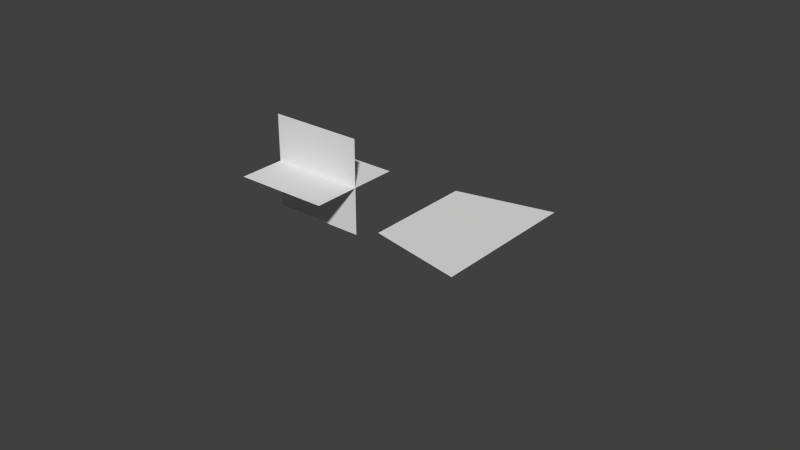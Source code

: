 # Source: 3rd_4dmc.Surfaces.02.blend  (saved by Blender 2.68.0; exported with 4.5.12 LTS)
import bpy
from mathutils import Matrix  # noqa: F401  (used for matrix-valued properties, if any)

bpy.ops.wm.read_factory_settings(use_empty=True)
scene = bpy.context.scene
scene.name = 'Scene'

# ---- collections
col_collection_1 = bpy.data.collections.new('Collection 1'); scene.collection.children.link(col_collection_1)
col_collection_4 = bpy.data.collections.new('Collection 4'); scene.collection.children.link(col_collection_4)

# ---- world
world_world = bpy.data.worlds.new('World'); scene.world = world_world
world_world.color = (0.05088, 0.05088, 0.05088)
world_world.use_sun_shadow = False
world_world.sun_shadow_jitter_overblur = 0.0
world_world.cycles.sampling_method = 'MANUAL'
world_world.cycles.sample_map_resolution = 256

# ---- meshes
me_plane_002 = bpy.data.meshes.new('Plane.002')
me_plane_002.from_pydata([(1.0, -1.0, 0.0), (-1.0, -1.0, 0.0), (1.0, 1.0, 0.0), (-1.0, 1.0, 0.0)], [], [(1, 0, 2, 3)])
me_plane_002.use_remesh_preserve_volume = False
me_plane_002.use_remesh_preserve_attributes = False
me_plane_002.use_mirror_vertex_groups = False
me_plane_002.update()
me_plane_001 = bpy.data.meshes.new('Plane.001')
me_plane_001.from_pydata([(-0.3687, -0.867, 0.0), (-1.459, -0.6325, 0.0), (-0.3687, 0.867, 0.0), (-1.459, 0.6325, 0.0)], [], [(1, 0, 2, 3)])
me_plane_001.use_remesh_preserve_volume = False
me_plane_001.use_remesh_preserve_attributes = False
me_plane_001.use_mirror_vertex_groups = False
me_plane_001.update()
me_plane = bpy.data.meshes.new('Plane')
me_plane.from_pydata([(1.0, -1.0, 0.0), (-1.0, -1.0, 0.0), (1.0, 1.0, 0.0), (-1.0, 1.0, 0.0)], [], [(1, 0, 2, 3)])
me_plane.use_remesh_preserve_volume = False
me_plane.use_remesh_preserve_attributes = False
me_plane.use_mirror_vertex_groups = False
me_plane.update()

# ---- curves / text
cu_surfpatch_009 = bpy.data.curves.new('SurfPatch.009', 'CURVE')
cu_surfpatch_009.dimensions = '3D'
_sp = cu_surfpatch_009.splines.new('NURBS'); _sp.points.add(27)
_sp.points.foreach_set('co', [-1.53, -2.222, -0.001532, 1.0, -1.529, -1.17, -0.001888, 1.0, -1.529, 1.17, 0.0009905, 1.0, -1.53, 2.222, -9.344e-05, 1.0, 0.1212, -2.754, -0.00116, 1.0, 0.08486, -1.089, -0.001244, 1.0, 0.08486, 1.089, -0.001244, 1.0, 0.1212, 2.754, -0.00116, 1.0, 1.037, -2.724, -0.001104, 1.0, 1.192, -1.149, -0.001403, 1.0, 1.192, 1.149, -0.001057, 1.0, 1.037, 2.724, -0.001104, 1.0, 2.051, -2.821, -0.001047, 1.0, 2.433, -1.316, -0.001561, 1.0, 2.433, 1.316, -0.0008702, 1.0, 2.051, 2.821, -0.001047, 1.0, 3.026, -3.177, -0.0009902, 1.0, 3.582, -1.584, -0.00172, 1.0, 3.582, 1.584, -0.000683, 1.0, 3.026, 3.177, -0.00099, 1.0, 4.044, -3.785, -0.0009333, 1.0, 4.742, -1.93, -0.001878, 1.0, 4.742, 1.93, -0.0004959, 1.0, 4.044, 3.785, -0.0009333, 1.0, 4.937, -5.085, -0.001002, 1.0, 5.701, -2.282, 0.0004853, 1.0, 5.701, 2.282, 0.0004853, 1.0, 4.937, 5.085, 0.000381, 1.0])
_sp.points.foreach_set('radius', [0.0, 0.0, 0.0, 0.0, 0.0, 0.0, 0.0, 0.0, 0.0, 0.0, 0.0, 0.0, 0.0, 0.0, 0.0, 0.0, 0.0, 0.0, 0.0, 0.0, 0.0, 0.0, 0.0, 0.0, 0.0, 0.0, 0.0, 0.0])
_sp.resolution_u = 4
_sp.resolution_v = 4
cu_surfpatch_009.use_path_clamp = True
cu_surfpatch_009.bevel_resolution = 0
cu_surfpatch_009.resolution_u = 4
cu_surfpatch_009.resolution_v = 4
cu_surfpatch_009.fill_mode = 'HALF'
cu_surfpatch_008 = bpy.data.curves.new('SurfPatch.008', 'CURVE')
cu_surfpatch_008.dimensions = '3D'
_sp = cu_surfpatch_008.splines.new('NURBS'); _sp.points.add(27)
_sp.points.foreach_set('co', [-1.53, -2.222, 0.004969, 1.0, -1.529, -1.17, 0.004614, 1.0, -1.529, 1.17, 0.007492, 1.0, -1.53, 2.222, 0.006408, 1.0, 0.1223, -2.754, 0.0002094, 1.0, 0.08596, -1.089, 0.00152, 1.0, 0.08596, 1.089, 0.00152, 1.0, 0.1223, 2.754, 0.0002094, 1.0, 1.023, -2.724, 0.002421, 1.0, 1.179, -1.149, -0.0005934, 1.0, 1.179, 1.149, -0.0002479, 1.0, 1.023, 2.724, 0.002421, 1.0, 2.024, -2.821, -0.003476, 1.0, 2.407, -1.316, -0.008517, 1.0, 2.407, 1.316, -0.007826, 1.0, 2.024, 2.821, -0.003477, 1.0, 2.984, -3.176, -0.01634, 1.0, 3.543, -1.584, -0.02373, 1.0, 3.543, 1.584, -0.02269, 1.0, 2.984, 3.176, -0.01634, 1.0, 3.987, -3.784, -0.03081, 1.0, 4.694, -1.929, -0.04323, 1.0, 4.694, 1.929, -0.04185, 1.0, 3.987, 3.784, -0.03081, 1.0, 4.855, -5.079, -0.0478, 1.0, 5.628, -2.28, -0.07062, 1.0, 5.628, 2.28, -0.07062, 1.0, 4.855, 5.079, -0.04641, 1.0])
_sp.points.foreach_set('radius', [0.0, 0.0, 0.0, 0.0, 0.0, 0.0, 0.0, 0.0, 0.0, 0.0, 0.0, 0.0, 0.0, 0.0, 0.0, 0.0, 0.0, 0.0, 0.0, 0.0, 0.0, 0.0, 0.0, 0.0, 0.0, 0.0, 0.0, 0.0])
_sp.resolution_u = 4
_sp.resolution_v = 4
cu_surfpatch_008.use_path_clamp = True
cu_surfpatch_008.bevel_resolution = 0
cu_surfpatch_008.resolution_u = 4
cu_surfpatch_008.resolution_v = 4
cu_surfpatch_008.fill_mode = 'HALF'
cu_surfpatch_007 = bpy.data.curves.new('SurfPatch.007', 'CURVE')
cu_surfpatch_007.dimensions = '3D'
_sp = cu_surfpatch_007.splines.new('NURBS'); _sp.points.add(27)
_sp.points.foreach_set('co', [-1.53, -2.222, 0.004969, 1.0, -1.529, -1.17, 0.004614, 1.0, -1.529, 1.17, 0.007492, 1.0, -1.53, 2.222, 0.006408, 1.0, 0.124, -2.754, 0.000531, 1.0, 0.0876, -1.089, 0.00152, 1.0, 0.0876, 1.089, 0.00152, 1.0, 0.124, 2.754, 0.000531, 1.0, 1.023, -2.724, -0.006763, 1.0, 1.178, -1.149, -0.005275, 1.0, 1.178, 1.149, -0.004929, 1.0, 1.023, 2.724, -0.006763, 1.0, 2.025, -2.82, -0.01109, 1.0, 2.409, -1.316, -0.03024, 1.0, 2.409, 1.316, -0.02955, 1.0, 2.025, 2.82, -0.01109, 1.0, 2.987, -3.174, -0.03984, 1.0, 3.547, -1.583, -0.07067, 1.0, 3.547, 1.583, -0.06963, 1.0, 2.987, 3.174, -0.03984, 1.0, 3.991, -3.782, -0.09324, 1.0, 4.697, -1.928, -0.1334, 1.0, 4.697, 1.928, -0.132, 1.0, 3.991, 3.782, -0.09324, 1.0, 4.863, -5.077, -0.1534, 1.0, 5.636, -2.279, -0.1979, 1.0, 5.636, 2.279, -0.1979, 1.0, 4.863, 5.077, -0.152, 1.0])
_sp.points.foreach_set('radius', [0.0, 0.0, 0.0, 0.0, 0.0, 0.0, 0.0, 0.0, 0.0, 0.0, 0.0, 0.0, 0.0, 0.0, 0.0, 0.0, 0.0, 0.0, 0.0, 0.0, 0.0, 0.0, 0.0, 0.0, 0.0, 0.0, 0.0, 0.0])
_sp.resolution_u = 4
_sp.resolution_v = 4
cu_surfpatch_007.use_path_clamp = True
cu_surfpatch_007.bevel_resolution = 0
cu_surfpatch_007.resolution_u = 4
cu_surfpatch_007.resolution_v = 4
cu_surfpatch_007.fill_mode = 'HALF'
cu_surfpatch_006 = bpy.data.curves.new('SurfPatch.006', 'CURVE')
cu_surfpatch_006.dimensions = '3D'
_sp = cu_surfpatch_006.splines.new('NURBS'); _sp.points.add(27)
_sp.points.foreach_set('co', [-1.53, -2.222, 0.004969, 1.0, -1.529, -1.17, 0.004614, 1.0, -1.529, 1.17, 0.007492, 1.0, -1.53, 2.222, 0.006408, 1.0, 0.1212, -2.754, -0.0004618, 1.0, 0.08486, -1.089, 0.00152, 1.0, 0.08486, 1.089, 0.00152, 1.0, 0.1212, 2.754, -0.0004618, 1.0, 1.028, -2.724, -0.0124, 1.0, 1.184, -1.149, -0.01115, 1.0, 1.184, 1.149, -0.01081, 1.0, 1.028, 2.724, -0.0124, 1.0, 2.029, -2.818, -0.02336, 1.0, 2.413, -1.315, -0.04902, 1.0, 2.413, 1.315, -0.04833, 1.0, 2.029, 2.818, -0.02336, 1.0, 2.997, -3.172, -0.08351, 1.0, 3.556, -1.582, -0.123, 1.0, 3.556, 1.582, -0.1219, 1.0, 2.997, 3.172, -0.08351, 1.0, 3.997, -3.779, -0.1486, 1.0, 4.703, -1.927, -0.2134, 1.0, 4.703, 1.927, -0.212, 1.0, 3.997, 3.779, -0.1486, 1.0, 4.896, -5.073, -0.2383, 1.0, 5.665, -2.277, -0.3658, 1.0, 5.665, 2.277, -0.3658, 1.0, 4.896, 5.073, -0.2369, 1.0])
_sp.points.foreach_set('radius', [0.0, 0.0, 0.0, 0.0, 0.0, 0.0, 0.0, 0.0, 0.0, 0.0, 0.0, 0.0, 0.0, 0.0, 0.0, 0.0, 0.0, 0.0, 0.0, 0.0, 0.0, 0.0, 0.0, 0.0, 0.0, 0.0, 0.0, 0.0])
_sp.resolution_u = 4
_sp.resolution_v = 4
cu_surfpatch_006.use_path_clamp = True
cu_surfpatch_006.bevel_resolution = 0
cu_surfpatch_006.resolution_u = 4
cu_surfpatch_006.resolution_v = 4
cu_surfpatch_006.fill_mode = 'HALF'
cu_surfpatch_005 = bpy.data.curves.new('SurfPatch.005', 'CURVE')
cu_surfpatch_005.dimensions = '3D'
_sp = cu_surfpatch_005.splines.new('NURBS'); _sp.points.add(27)
_sp.points.foreach_set('co', [-1.53, -2.222, 0.004969, 1.0, -1.529, -1.17, 0.004614, 1.0, -1.529, 1.17, 0.007492, 1.0, -1.53, 2.222, 0.006408, 1.0, 0.1212, -2.754, 0.001134, 1.0, 0.08486, -1.089, 0.003116, 1.0, 0.08486, 1.089, 0.003116, 1.0, 0.1212, 2.754, 0.001134, 1.0, 1.032, -2.724, -0.01774, 1.0, 1.187, -1.149, -0.01703, 1.0, 1.187, 1.149, -0.01669, 1.0, 1.032, 2.724, -0.01774, 1.0, 2.031, -2.817, -0.03422, 1.0, 2.414, -1.314, -0.06791, 1.0, 2.414, 1.314, -0.06721, 1.0, 2.031, 2.817, -0.03422, 1.0, 3.002, -3.168, -0.1125, 1.0, 3.56, -1.58, -0.1678, 1.0, 3.56, 1.58, -0.1668, 1.0, 3.002, 3.168, -0.1125, 1.0, 4.007, -3.772, -0.201, 1.0, 4.711, -1.923, -0.3033, 1.0, 4.711, 1.923, -0.3019, 1.0, 4.007, 3.772, -0.201, 1.0, 4.895, -5.062, -0.3226, 1.0, 5.66, -2.272, -0.487, 1.0, 5.66, 2.272, -0.487, 1.0, 4.895, 5.062, -0.3212, 1.0])
_sp.points.foreach_set('radius', [0.0, 0.0, 0.0, 0.0, 0.0, 0.0, 0.0, 0.0, 0.0, 0.0, 0.0, 0.0, 0.0, 0.0, 0.0, 0.0, 0.0, 0.0, 0.0, 0.0, 0.0, 0.0, 0.0, 0.0, 0.0, 0.0, 0.0, 0.0])
_sp.resolution_u = 4
_sp.resolution_v = 4
cu_surfpatch_005.use_path_clamp = True
cu_surfpatch_005.bevel_resolution = 0
cu_surfpatch_005.resolution_u = 4
cu_surfpatch_005.resolution_v = 4
cu_surfpatch_005.fill_mode = 'HALF'
cu_surfpatch_003 = bpy.data.curves.new('SurfPatch.003', 'CURVE')
cu_surfpatch_003.dimensions = '3D'
_sp = cu_surfpatch_003.splines.new('NURBS'); _sp.points.add(27)
_sp.points.foreach_set('co', [-1.53, -2.222, 0.004969, 1.0, -1.529, -1.17, 0.004614, 1.0, -1.529, 1.17, 0.007492, 1.0, -1.53, 2.222, 0.006408, 1.0, 0.1212, -2.754, 0.001134, 1.0, 0.08486, -1.089, 0.003116, 1.0, 0.08486, 1.089, 0.003116, 1.0, 0.1212, 2.754, 0.001134, 1.0, 1.032, -2.724, -0.0184, 1.0, 1.188, -1.149, -0.01779, 1.0, 1.188, 1.149, -0.01744, 1.0, 1.032, 2.724, -0.0184, 1.0, 2.032, -2.816, -0.04942, 1.0, 2.415, -1.314, -0.08597, 1.0, 2.415, 1.314, -0.08528, 1.0, 2.032, 2.816, -0.04942, 1.0, 3.006, -3.164, -0.1473, 1.0, 3.563, -1.578, -0.211, 1.0, 3.563, 1.578, -0.2099, 1.0, 3.006, 3.164, -0.1473, 1.0, 4.012, -3.761, -0.2461, 1.0, 4.713, -1.918, -0.3881, 1.0, 4.713, 1.918, -0.3867, 1.0, 4.012, 3.761, -0.2461, 1.0, 4.917, -5.061, -0.4274, 1.0, 5.679, -2.272, -0.6058, 1.0, 5.679, 2.272, -0.6058, 1.0, 4.917, 5.061, -0.426, 1.0])
_sp.points.foreach_set('radius', [0.0, 0.0, 0.0, 0.0, 0.0, 0.0, 0.0, 0.0, 0.0, 0.0, 0.0, 0.0, 0.0, 0.0, 0.0, 0.0, 0.0, 0.0, 0.0, 0.0, 0.0, 0.0, 0.0, 0.0, 0.0, 0.0, 0.0, 0.0])
_sp.resolution_u = 4
_sp.resolution_v = 4
cu_surfpatch_003.use_path_clamp = True
cu_surfpatch_003.bevel_resolution = 0
cu_surfpatch_003.resolution_u = 4
cu_surfpatch_003.resolution_v = 4
cu_surfpatch_003.fill_mode = 'HALF'
cu_surfpatch_001 = bpy.data.curves.new('SurfPatch.001', 'CURVE')
cu_surfpatch_001.dimensions = '3D'
_sp = cu_surfpatch_001.splines.new('NURBS'); _sp.points.add(27)
_sp.points.foreach_set('co', [-1.53, -2.222, 0.004969, 1.0, -1.529, -1.17, 0.004614, 1.0, -1.529, 1.17, 0.007492, 1.0, -1.53, 2.222, 0.006408, 1.0, 0.1212, -2.754, 0.001134, 1.0, 0.08486, -1.089, 0.003116, 1.0, 0.08486, 1.089, 0.003116, 1.0, 0.1212, 2.754, 0.001134, 1.0, 1.034, -2.724, -0.02425, 1.0, 1.19, -1.148, -0.02452, 1.0, 1.19, 1.148, -0.02418, 1.0, 1.034, 2.724, -0.02425, 1.0, 2.032, -2.812, -0.06757, 1.0, 2.415, -1.312, -0.1005, 1.0, 2.415, 1.312, -0.09978, 1.0, 2.032, 2.812, -0.06757, 1.0, 3.005, -3.159, -0.1815, 1.0, 3.562, -1.576, -0.2515, 1.0, 3.562, 1.576, -0.2504, 1.0, 3.005, 3.159, -0.1815, 1.0, 4.013, -3.752, -0.3155, 1.0, 4.712, -1.913, -0.4622, 1.0, 4.712, 1.913, -0.4608, 1.0, 4.013, 3.752, -0.3155, 1.0, 4.919, -5.034, -0.5366, 1.0, 5.677, -2.26, -0.7523, 1.0, 5.677, 2.26, -0.7523, 1.0, 4.919, 5.034, -0.5352, 1.0])
_sp.points.foreach_set('radius', [0.0, 0.0, 0.0, 0.0, 0.0, 0.0, 0.0, 0.0, 0.0, 0.0, 0.0, 0.0, 0.0, 0.0, 0.0, 0.0, 0.0, 0.0, 0.0, 0.0, 0.0, 0.0, 0.0, 0.0, 0.0, 0.0, 0.0, 0.0])
_sp.resolution_u = 4
_sp.resolution_v = 4
cu_surfpatch_001.use_path_clamp = True
cu_surfpatch_001.bevel_resolution = 0
cu_surfpatch_001.resolution_u = 4
cu_surfpatch_001.resolution_v = 4
cu_surfpatch_001.fill_mode = 'HALF'
cu_surfpatch_000 = bpy.data.curves.new('SurfPatch.000', 'CURVE')
cu_surfpatch_000.dimensions = '3D'
_sp = cu_surfpatch_000.splines.new('NURBS'); _sp.points.add(27)
_sp.points.foreach_set('co', [-1.53, -2.222, 0.004969, 1.0, -1.529, -1.17, 0.004614, 1.0, -1.529, 1.17, 0.007492, 1.0, -1.53, 2.222, 0.006408, 1.0, 0.1212, -2.754, 0.001134, 1.0, 0.08486, -1.089, 0.003116, 1.0, 0.08486, 1.089, 0.003116, 1.0, 0.1212, 2.754, 0.001134, 1.0, 1.033, -2.723, -0.03456, 1.0, 1.188, -1.148, -0.03199, 1.0, 1.188, 1.148, -0.03165, 1.0, 1.033, 2.723, -0.03456, 1.0, 2.03, -2.812, -0.06158, 1.0, 2.412, -1.312, -0.1207, 1.0, 2.412, 1.312, -0.12, 1.0, 2.03, 2.812, -0.06158, 1.0, 3.001, -3.151, -0.2136, 1.0, 3.557, -1.571, -0.2916, 1.0, 3.557, 1.571, -0.2906, 1.0, 3.001, 3.151, -0.2136, 1.0, 4.016, -3.744, -0.3338, 1.0, 4.713, -1.909, -0.5543, 1.0, 4.714, 1.909, -0.5529, 1.0, 4.016, 3.744, -0.3338, 1.0, 4.908, -4.983, -0.6011, 1.0, 5.662, -2.237, -0.8282, 1.0, 5.662, 2.237, -0.8282, 1.0, 4.908, 4.983, -0.5997, 1.0])
_sp.points.foreach_set('radius', [0.0, 0.0, 0.0, 0.0, 0.0, 0.0, 0.0, 0.0, 0.0, 0.0, 0.0, 0.0, 0.0, 0.0, 0.0, 0.0, 0.0, 0.0, 0.0, 0.0, 0.0, 0.0, 0.0, 0.0, 0.0, 0.0, 0.0, 0.0])
_sp.resolution_u = 4
_sp.resolution_v = 4
cu_surfpatch_000.use_path_clamp = True
cu_surfpatch_000.bevel_resolution = 0
cu_surfpatch_000.resolution_u = 4
cu_surfpatch_000.resolution_v = 4
cu_surfpatch_000.fill_mode = 'HALF'
cu_surfpatch_004 = bpy.data.curves.new('SurfPatch.004', 'CURVE')
cu_surfpatch_004.dimensions = '3D'
_sp = cu_surfpatch_004.splines.new('NURBS'); _sp.points.add(27)
_sp.points.foreach_set('co', [-1.53, -2.222, -0.001532, 1.0, -1.529, -1.17, -0.001888, 1.0, -1.529, 1.17, 0.0009905, 1.0, -1.53, 2.222, -9.344e-05, 1.0, 0.1212, -2.754, -0.00116, 1.0, 0.08486, -1.089, -0.001244, 1.0, 0.08486, 1.089, -0.001244, 1.0, 0.1212, 2.754, -0.00116, 1.0, 1.037, -2.724, -0.001104, 1.0, 1.192, -1.149, -0.001403, 1.0, 1.192, 1.149, -0.001057, 1.0, 1.037, 2.724, -0.001104, 1.0, 2.051, -2.821, -0.001047, 1.0, 2.433, -1.316, -0.001561, 1.0, 2.433, 1.316, -0.0008702, 1.0, 2.051, 2.821, -0.001047, 1.0, 3.026, -3.177, -0.0009902, 1.0, 3.582, -1.584, -0.00172, 1.0, 3.582, 1.584, -0.000683, 1.0, 3.026, 3.177, -0.00099, 1.0, 4.044, -3.785, -0.0009333, 1.0, 4.742, -1.93, -0.001878, 1.0, 4.742, 1.93, -0.0004959, 1.0, 4.044, 3.785, -0.0009333, 1.0, 4.937, -5.085, -0.001002, 1.0, 5.701, -2.282, 0.0004853, 1.0, 5.701, 2.282, 0.0004853, 1.0, 4.937, 5.085, 0.000381, 1.0])
_sp.points.foreach_set('radius', [0.0, 0.0, 0.0, 0.0, 0.0, 0.0, 0.0, 0.0, 0.0, 0.0, 0.0, 0.0, 0.0, 0.0, 0.0, 0.0, 0.0, 0.0, 0.0, 0.0, 0.0, 0.0, 0.0, 0.0, 0.0, 0.0, 0.0, 0.0])
_sp.resolution_u = 4
_sp.resolution_v = 4
cu_surfpatch_004.use_path_clamp = True
cu_surfpatch_004.bevel_resolution = 0
cu_surfpatch_004.resolution_u = 4
cu_surfpatch_004.resolution_v = 4
cu_surfpatch_004.fill_mode = 'HALF'
cu_surfpatch_002 = bpy.data.curves.new('SurfPatch.002', 'CURVE')
cu_surfpatch_002.dimensions = '3D'
_sp = cu_surfpatch_002.splines.new('NURBS'); _sp.points.add(27)
_sp.points.foreach_set('co', [-1.53, -2.222, 0.004969, 1.0, -1.529, -1.17, 0.004614, 1.0, -1.529, 1.17, 0.007492, 1.0, -1.53, 2.222, 0.006408, 1.0, 0.1212, -2.754, 0.001134, 1.0, 0.08486, -1.089, 0.003116, 1.0, 0.08486, 1.089, 0.003116, 1.0, 0.1212, 2.754, 0.001134, 1.0, 1.033, -2.725, -0.03367, 1.0, 1.188, -1.149, -0.03111, 1.0, 1.188, 1.149, -0.03076, 1.0, 1.033, 2.725, -0.03367, 1.0, 2.024, -2.806, -0.07553, 1.0, 2.406, -1.309, -0.1369, 1.0, 2.406, 1.309, -0.1362, 1.0, 2.024, 2.806, -0.07553, 1.0, 2.991, -3.149, -0.2342, 1.0, 3.546, -1.571, -0.3223, 1.0, 3.546, 1.571, -0.3213, 1.0, 2.991, 3.149, -0.2342, 1.0, 4.006, -3.719, -0.391, 1.0, 4.701, -1.896, -0.6146, 1.0, 4.701, 1.896, -0.6132, 1.0, 4.006, 3.719, -0.391, 1.0, 4.923, -5.018, -0.714, 1.0, 5.676, -2.252, -0.984, 1.0, 5.676, 2.252, -0.984, 1.0, 4.923, 5.018, -0.7127, 1.0])
_sp.points.foreach_set('radius', [0.0, 0.0, 0.0, 0.0, 0.0, 0.0, 0.0, 0.0, 0.0, 0.0, 0.0, 0.0, 0.0, 0.0, 0.0, 0.0, 0.0, 0.0, 0.0, 0.0, 0.0, 0.0, 0.0, 0.0, 0.0, 0.0, 0.0, 0.0])
_sp.resolution_u = 4
_sp.resolution_v = 4
cu_surfpatch_002.use_path_clamp = True
cu_surfpatch_002.bevel_resolution = 0
cu_surfpatch_002.resolution_u = 4
cu_surfpatch_002.resolution_v = 4
cu_surfpatch_002.fill_mode = 'HALF'

# ---- objects
ob_surf_main_h = bpy.data.objects.new('Surf.Main.H', cu_surfpatch_009)
ob_surf_8 = bpy.data.objects.new('Surf.8', cu_surfpatch_008)
ob_surf_7 = bpy.data.objects.new('Surf.7', cu_surfpatch_007)
ob_surf_6 = bpy.data.objects.new('Surf.6', cu_surfpatch_006)
ob_surf_5 = bpy.data.objects.new('Surf.5', cu_surfpatch_005)
ob_surf_4 = bpy.data.objects.new('Surf.4', cu_surfpatch_003)
ob_surf_3 = bpy.data.objects.new('Surf.3', cu_surfpatch_001)
ob_surf_2 = bpy.data.objects.new('Surf.2', cu_surfpatch_000)
ob_surf_main_v = bpy.data.objects.new('Surf.Main.V', cu_surfpatch_004)
ob_surf_1 = bpy.data.objects.new('Surf.1', cu_surfpatch_002)
ob_plane_002 = bpy.data.objects.new('Plane.002', me_plane_002)
ob_plane_001 = bpy.data.objects.new('Plane.001', me_plane_001)
ob_plane = bpy.data.objects.new('Plane', me_plane)

# ---- transforms, parenting, visibility, modifiers, constraints
ob_surf_main_h.location = (0.0, 0.0, 0.0)
ob_surf_main_h.rotation_euler = (6.283, -0.0, 0.0)
ob_surf_main_h.empty_image_offset = (0.0, 0.0)
ob_surf_main_h.lineart.crease_threshold = 0.0
_m = ob_surf_main_h.modifiers.new('Mirror', 'MIRROR')
ob_surf_8.location = (0.0001624, 0.0, 0.06981)
ob_surf_8.rotation_euler = (3.142, -0.0, 0.0)
ob_surf_8.scale = (1.011, 1.0, 1.0)
ob_surf_8.empty_image_offset = (0.0, 0.0)
ob_surf_8.lineart.crease_threshold = 0.0
_m = ob_surf_8.modifiers.new('Mirror', 'MIRROR')
ob_surf_7.location = (0.0001622, 0.0, 0.2063)
ob_surf_7.rotation_euler = (3.142, -0.0, 0.0)
ob_surf_7.scale = (1.009, 1.0, 1.0)
ob_surf_7.empty_image_offset = (0.0, 0.0)
ob_surf_7.hide_viewport = True
ob_surf_7.lineart.crease_threshold = 0.0
_m = ob_surf_7.modifiers.new('Mirror', 'MIRROR')
ob_surf_6.location = (0.0, 0.0, 0.3414)
ob_surf_6.rotation_euler = (3.142, -0.0, 0.0)
ob_surf_6.scale = (1.006, 1.0, 1.0)
ob_surf_6.empty_image_offset = (0.0, 0.0)
ob_surf_6.hide_viewport = True
ob_surf_6.lineart.crease_threshold = 0.0
_m = ob_surf_6.modifiers.new('Mirror', 'MIRROR')
ob_surf_5.location = (0.0, 0.0, 0.4764)
ob_surf_5.rotation_euler = (3.142, -0.0, 0.0)
ob_surf_5.scale = (1.003, 1.0, 1.0)
ob_surf_5.empty_image_offset = (0.0, 0.0)
ob_surf_5.hide_viewport = True
ob_surf_5.lineart.crease_threshold = 0.0
_m = ob_surf_5.modifiers.new('Mirror', 'MIRROR')
ob_surf_4.location = (0.0, 0.0, 0.6109)
ob_surf_4.rotation_euler = (3.142, -0.0, 0.0)
ob_surf_4.scale = (0.9992, 1.0, 1.0)
ob_surf_4.empty_image_offset = (0.0, 0.0)
ob_surf_4.hide_viewport = True
ob_surf_4.lineart.crease_threshold = 0.0
_m = ob_surf_4.modifiers.new('Mirror', 'MIRROR')
ob_surf_3.location = (0.0, 0.0, 0.7421)
ob_surf_3.rotation_euler = (3.142, -0.0, 0.0)
ob_surf_3.scale = (0.996, 1.0, 1.0)
ob_surf_3.empty_image_offset = (0.0, 0.0)
ob_surf_3.hide_viewport = True
ob_surf_3.lineart.crease_threshold = 0.0
_m = ob_surf_3.modifiers.new('Mirror', 'MIRROR')
ob_surf_2.location = (0.0, 0.0, 0.8701)
ob_surf_2.rotation_euler = (3.142, -0.0, 0.0)
ob_surf_2.scale = (0.9925, 1.0, 1.0)
ob_surf_2.empty_image_offset = (0.0, 0.0)
ob_surf_2.hide_viewport = True
ob_surf_2.lineart.crease_threshold = 0.0
_m = ob_surf_2.modifiers.new('Mirror', 'MIRROR')
ob_surf_main_v.location = (0.0, 0.0, 0.0)
ob_surf_main_v.rotation_euler = (4.712, -0.0, 0.0)
ob_surf_main_v.empty_image_offset = (0.0, 0.0)
ob_surf_main_v.hide_viewport = True
ob_surf_main_v.lineart.crease_threshold = 0.0
_m = ob_surf_main_v.modifiers.new('Mirror', 'MIRROR')
ob_surf_1.location = (0.0, 0.0, 0.9984)
ob_surf_1.rotation_euler = (3.142, -0.0, 0.0)
ob_surf_1.scale = (0.9903, 1.0, 1.0)
ob_surf_1.empty_image_offset = (0.0, 0.0)
ob_surf_1.hide_viewport = True
ob_surf_1.lineart.crease_threshold = 0.0
_m = ob_surf_1.modifiers.new('Mirror', 'MIRROR')
ob_plane_002.location = (0.0, 0.0, 0.0)
ob_plane_002.rotation_euler = (1.571, -0.0, 0.0)
ob_plane_002.scale = (0.9908, 0.9908, 0.9908)
ob_plane_002.hide_viewport = True
ob_plane_002.lineart.crease_threshold = 0.0
ob_plane_001.location = (5.054, 0.0, 0.0)
ob_plane_001.scale = (1.745, 1.745, 1.745)
ob_plane_001.hide_viewport = True
ob_plane_001.lineart.crease_threshold = 0.0
ob_plane.location = (0.0, 0.0, 0.0)
ob_plane.scale = (0.9908, 0.9908, 0.9908)
ob_plane.hide_viewport = True
ob_plane.lineart.crease_threshold = 0.0

# ---- collection membership
col_collection_1.objects.link(ob_surf_main_h)
col_collection_1.objects.link(ob_surf_8)
col_collection_1.objects.link(ob_surf_7)
col_collection_1.objects.link(ob_surf_6)
col_collection_1.objects.link(ob_surf_5)
col_collection_1.objects.link(ob_surf_4)
col_collection_1.objects.link(ob_surf_3)
col_collection_1.objects.link(ob_surf_2)
col_collection_1.objects.link(ob_surf_main_v)
col_collection_1.objects.link(ob_surf_1)
col_collection_4.objects.link(ob_plane_002)
col_collection_4.objects.link(ob_plane_001)
col_collection_4.objects.link(ob_plane)

# ---- scene / render settings (as saved in the file)
scene.frame_start = 1; scene.frame_end = 250; scene.frame_set(0)
scene.render.engine = 'BLENDER_EEVEE_NEXT'
scene.render.image_settings.color_mode = 'RGB'
scene.render.image_settings.compression = 90
scene.render.resolution_percentage = 50
scene.render.dither_intensity = 0.0
scene.cycles.use_denoising = False
scene.cycles.samples = 10
scene.cycles.sampling_pattern = 'TABULATED_SOBOL'
scene.cycles.light_sampling_threshold = 0.0
scene.cycles.use_adaptive_sampling = False
scene.cycles.use_light_tree = False
scene.cycles.blur_glossy = 0.0
scene.cycles.volume_bounces = 1
scene.cycles.pixel_filter_type = 'GAUSSIAN'
scene.cycles.sample_clamp_indirect = 0.0
scene.view_settings.view_transform = 'Standard'
bpy.context.view_layer.update()

# ---- added for rendering (the .blend has no active camera and no usable light): camera, sun
cam_auto = bpy.data.cameras.new('AutoCamera')
cam_auto.lens = 50.0
cam_auto.sensor_width = 36.0
cam_auto.clip_end = 1000.0
ob_auto_camera = bpy.data.objects.new('AutoCamera', cam_auto)
scene.collection.objects.link(ob_auto_camera)
ob_auto_camera.location = (13.6777, -13.9208, 8.8588)
ob_auto_camera.rotation_euler = (1.09748, -7.21219e-08, 0.694738)
scene.camera = ob_auto_camera
light_auto_sun = bpy.data.lights.new('AutoSun', 'SUN')
light_auto_sun.energy = 3.0
light_auto_sun.angle = 0.0523599
ob_auto_sun = bpy.data.objects.new('AutoSun', light_auto_sun)
scene.collection.objects.link(ob_auto_sun)
ob_auto_sun.rotation_euler = (0.872665, 0.174533, 0.523599)
bpy.context.view_layer.update()
